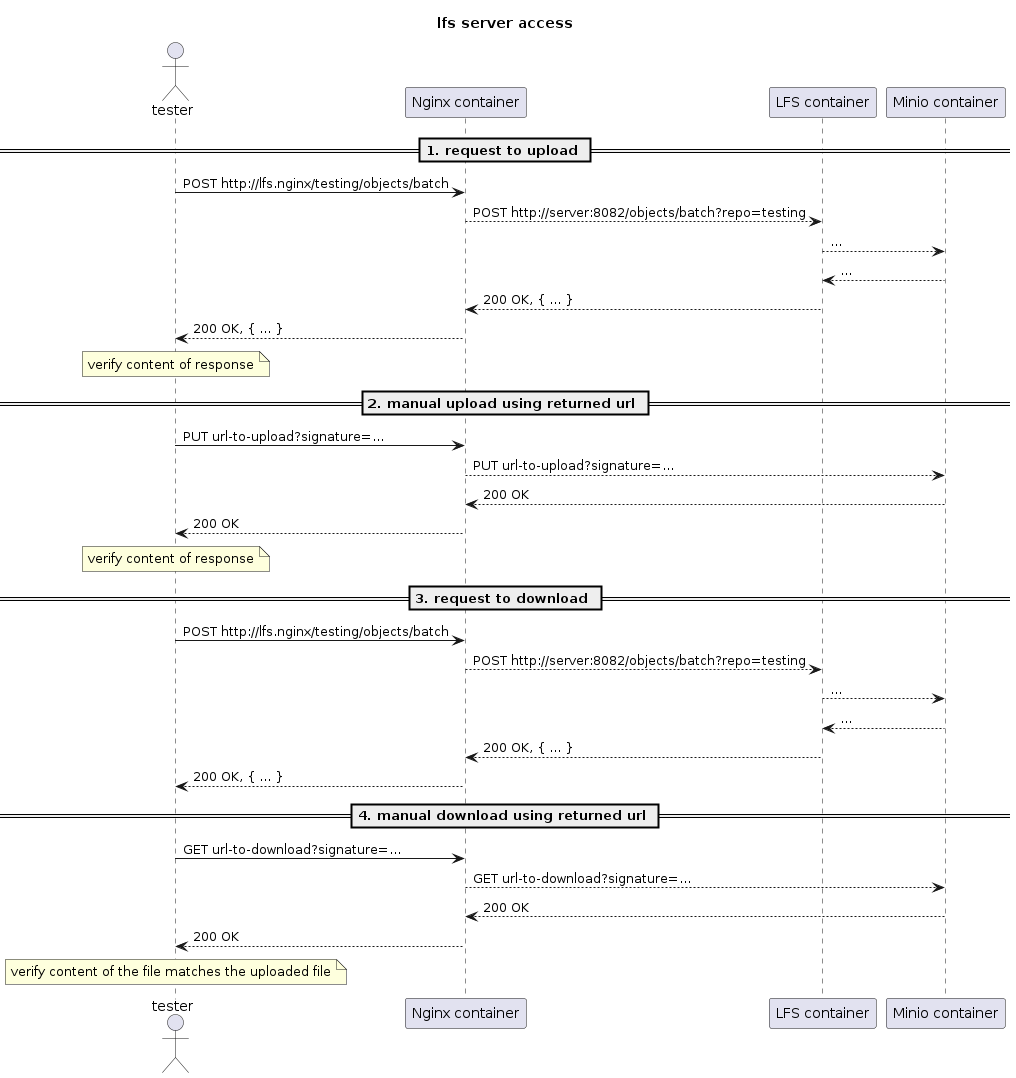

The diagram above was rendered by PlantUML. Its source (embedded in the PNG):
@startuml lfs_server_access

title lfs server access

actor tester
participant "Nginx container" as nginx
participant "LFS container" as server
participant "Minio container" as minio

== 1. request to upload ==

tester -> nginx: POST http://lfs.nginx/testing/objects/batch
nginx --> server: POST http://server:8082/objects/batch?repo=testing
server --> minio: ...
minio --> server: ...
server --> nginx: 200 OK, { ... }
nginx --> tester: 200 OK, { ... }
note over tester: verify content of response

== 2. manual upload using returned url ==

tester -> nginx: PUT url-to-upload?signature=...
nginx --> minio: PUT url-to-upload?signature=...
minio --> nginx: 200 OK
nginx --> tester: 200 OK
note over tester: verify content of response

== 3. request to download ==

tester -> nginx: POST http://lfs.nginx/testing/objects/batch
nginx --> server: POST http://server:8082/objects/batch?repo=testing
server --> minio: ...
minio --> server: ...
server --> nginx: 200 OK, { ... }
nginx --> tester: 200 OK, { ... }

== 4. manual download using returned url ==

tester -> nginx: GET url-to-download?signature=...
nginx --> minio: GET url-to-download?signature=...
minio --> nginx: 200 OK
nginx --> tester: 200 OK
note over tester: verify content of the file matches the uploaded file


@enduml